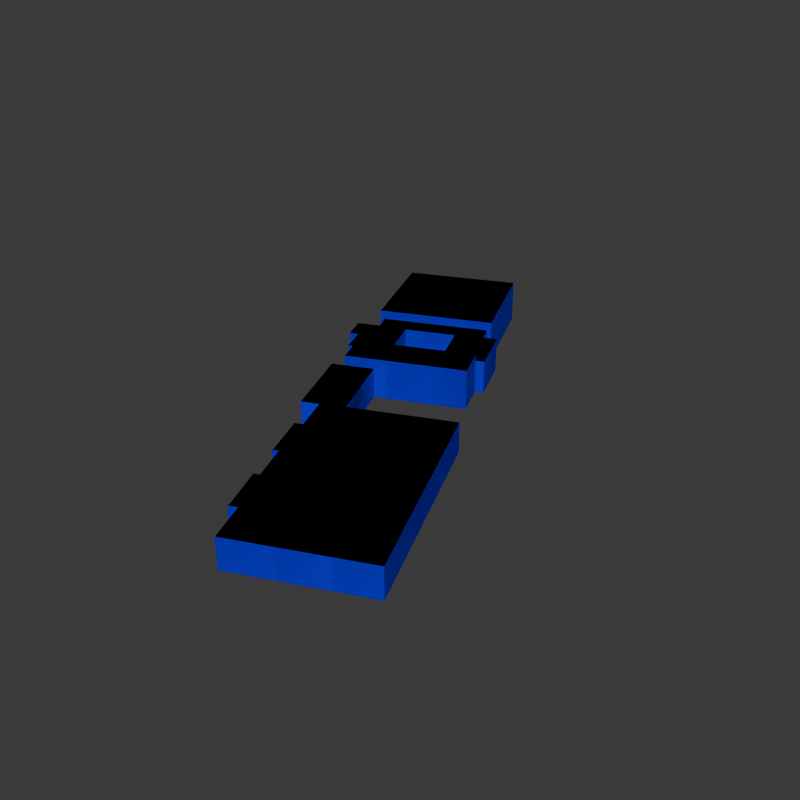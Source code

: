 # Source: minimal3d.blend  (saved by Blender 4.3.34; exported with 4.5.12 LTS)
import bpy
from mathutils import Matrix  # noqa: F401  (used for matrix-valued properties, if any)

bpy.ops.wm.read_factory_settings(use_empty=True)
scene = bpy.context.scene
scene.name = 'Scene'

# ---- materials (node trees are filled in below, after node groups)
mat_wall = bpy.data.materials.new('wall')
mat_wall.diffuse_color = (0.005251, 0.0, 1.0, 1.0)
mat_roof = bpy.data.materials.new('roof')
mat_roof.diffuse_color = (0.29, 0.25, 0.21, 1.0)
mat_wall_001 = bpy.data.materials.new('wall.001')
mat_wall_001.diffuse_color = (0.005251, 0.0, 1.0, 1.0)
mat_roof_001 = bpy.data.materials.new('roof.001')
mat_roof_001.diffuse_color = (0.29, 0.25, 0.21, 1.0)

# ---- material node trees

# ---- world
world_world = bpy.data.worlds.new('World'); scene.world = world_world
world_world.use_nodes = True; world_world.node_tree.nodes.clear()
_N = world_world.node_tree.nodes; _L = world_world.node_tree.links
n0 = _N.new('ShaderNodeOutputWorld'); n0.name = 'World Output'; n0.location = (300, 300)
n1 = _N.new('ShaderNodeBackground'); n1.name = 'Background'; n1.location = (10, 300)
n1.inputs[0].default_value = (0.05088, 0.05088, 0.05088, 1.0)
_L.new(n1.outputs[0], n0.inputs[0])
n0.is_active_output = True
world_world.color = (0.05088, 0.05088, 0.05088)
world_world.sun_shadow_jitter_overblur = 0.0

# ---- meshes
me_samvertex = bpy.data.meshes.new('SAMvertex')
me_samvertex.from_pydata([(-26.63, 163.8, 0.0), (-36.82, 187.8, 0.0), (-42.98, 185.1, 0.0), (-46.48, 193.4, 0.0), (-93.71, 172.8, 0.0), (-90.14, 164.9, 0.0), (-100.3, 160.4, 0.0), (-95.15, 148.7, 0.0), (-91.38, 150.4, 0.0), (-86.26, 137.9, 0.0), (-67.73, 145.9, 0.0), (-77.42, 169.1, 0.0), (-54.97, 178.9, 0.0), (-44.97, 155.8, 0.0), (-26.63, 163.8, 15.87), (-36.82, 187.8, 15.87), (-42.98, 185.1, 15.87), (-46.48, 193.4, 15.87), (-93.71, 172.8, 15.87), (-90.14, 164.9, 15.87), (-100.3, 160.4, 15.87), (-95.15, 148.7, 15.87), (-91.38, 150.4, 15.87), (-86.26, 137.9, 15.87), (-67.73, 145.9, 15.87), (-77.42, 169.1, 15.87), (-54.97, 178.9, 15.87), (-44.97, 155.8, 15.87), (-44.66, 194.1, 0.0), (-66.72, 244.9, 0.0), (-117.2, 222.9, 0.0), (-95.64, 172.1, 0.0), (-44.66, 194.1, 20.0), (-66.72, 244.9, 20.0), (-117.2, 222.9, 20.0), (-95.64, 172.1, 20.0), (-81.08, 120.9, 0.0), (-65.47, 84.68, 0.0), (-57.81, 87.98, 0.0), (-50.47, 70.78, 0.0), (-54.21, 69.05, 0.0), (-54.06, 68.63, 0.0), (-53.8, 68.76, 0.0), (-44.99, 48.38, 0.0), (-45.36, 48.15, 0.0), (-45.08, 47.69, 0.0), (-42.46, 48.94, 0.0), (-34.99, 31.46, 0.0), (-37.6, 30.33, 0.0), (-37.39, 29.9, 0.0), (-37.24, 29.98, 0.0), (-28.19, 9.473, 0.0), (-28.49, 9.317, 0.0), (-28.27, 8.95, 0.0), (-24.52, 10.66, 0.0), (-16.85, -7.258, 0.0), (39.25, 16.82, 0.0), (-2.196, 112.9, 0.0), (-47.4, 93.24, 0.0), (-62.75, 128.8, 0.0), (-81.08, 120.9, 14.06), (-65.47, 84.68, 14.06), (-57.81, 87.98, 14.06), (-50.47, 70.78, 14.06), (-54.21, 69.05, 14.06), (-54.06, 68.63, 14.06), (-53.8, 68.76, 14.06), (-44.99, 48.38, 14.06), (-45.36, 48.15, 14.06), (-45.08, 47.69, 14.06), (-42.46, 48.94, 14.06), (-34.99, 31.46, 14.06), (-37.6, 30.33, 14.06), (-37.39, 29.9, 14.06), (-37.24, 29.98, 14.06), (-28.19, 9.473, 14.06), (-28.49, 9.317, 14.06), (-28.27, 8.95, 14.06), (-24.52, 10.66, 14.06), (-16.85, -7.258, 14.06), (39.25, 16.82, 14.06), (-2.196, 112.9, 14.06), (-47.4, 93.24, 14.06), (-62.75, 128.8, 14.06), (-23.3, 145.9, 0.0), (-30.31, 162.1, 0.0), (-82.11, 139.6, 0.0), (-75.2, 123.4, 0.0), (-23.3, 145.9, 18.9), (-30.31, 162.1, 18.9), (-82.11, 139.6, 18.9), (-75.2, 123.4, 18.9), (-97.19, 161.8, 0.0), (-97.19, 161.8, 15.87), (-97.19, 153.4, 0.0), (-97.19, 153.4, 15.87), (-97.19, 231.6, 0.0), (-97.19, 231.6, 20.0), (-97.19, 175.8, 0.0), (-97.19, 175.8, 20.0), (-77.19, 180.0, 0.0), (-77.19, 180.0, 15.87), (-77.19, 141.9, 0.0), (-77.19, 141.9, 15.87), (-77.19, 168.6, 0.0), (-77.19, 168.6, 15.87), (-77.19, 169.2, 0.0), (-77.19, 169.2, 15.87), (-77.19, 180.1, 0.0), (-77.19, 180.1, 20.0), (-77.19, 240.4, 20.0), (-77.19, 122.6, 0.0), (-77.19, 122.6, 14.06), (-77.19, 111.9, 0.0), (-77.19, 111.9, 14.06), (-77.19, 141.8, 0.0), (-77.19, 141.8, 18.9), (-77.19, 128.1, 0.0), (-77.19, 128.1, 18.9), (-77.19, 240.4, 0.0), (-57.19, 188.7, 15.87), (-57.19, 178.0, 0.0), (-57.19, 188.7, 0.0), (-57.19, 223.0, 0.0), (-57.19, 223.0, 20.0), (-57.19, 86.52, 0.0), (-57.19, 86.52, 14.06), (-57.19, 115.9, 0.0), (-57.19, 115.9, 14.06), (-57.19, 131.2, 0.0), (-57.19, 131.2, 18.9), (-57.19, 150.5, 18.9), (-57.19, 188.7, 0.0), (-57.19, 178.0, 15.87), (-57.19, 188.7, 20.0), (-57.19, 150.5, 0.0), (-37.19, 159.2, 0.0), (-37.19, 159.2, 15.87), (-37.19, 187.7, 0.0), (-37.19, 187.7, 15.87), (-37.19, 36.6, 0.0), (-37.19, 36.6, 14.06), (-37.19, 30.51, 0.0), (-37.19, 30.51, 14.06), (-37.19, 29.86, 0.0), (-37.19, 29.86, 14.06), (-37.19, 97.69, 0.0), (-37.19, 97.69, 14.06), (-37.19, 139.9, 0.0), (-37.19, 159.2, 18.9), (-37.19, 139.9, 18.9), (-37.19, 159.2, 0.0), (-17.19, -6.474, 0.0), (-17.19, -6.474, 14.06), (-17.19, 106.4, 14.06), (-17.19, 106.4, 0.0), (2.812, 1.182, 0.0), (2.812, 1.182, 14.06), (2.812, 101.3, 0.0), (2.812, 101.3, 14.06), (22.81, 9.766, 0.0), (22.81, 54.93, 14.06), (22.81, 9.766, 14.06), (22.81, 54.93, 0.0), (-29.63, 12.74, 0.0), (29.75, 12.74, 0.0), (-29.63, 12.74, 14.06), (-17.19, 12.74, 14.06), (2.812, 12.74, 14.06), (29.75, 12.74, 14.06), (22.81, 12.74, 14.06), (-35.54, 32.74, 0.0), (32.38, 32.74, 14.06), (-35.54, 32.74, 14.06), (-17.19, 32.74, 14.06), (2.812, 32.74, 14.06), (32.38, 32.74, 0.0), (22.81, 32.74, 14.06), (-46.87, 52.74, 0.0), (-46.87, 52.74, 14.06), (-37.19, 52.74, 14.06), (-17.19, 52.74, 14.06), (2.812, 52.74, 14.06), (23.76, 52.74, 0.0), (22.81, 52.74, 14.06), (23.76, 52.74, 14.06), (-51.31, 72.74, 0.0), (-51.31, 72.74, 14.06), (-37.19, 72.74, 14.06), (-17.19, 72.74, 14.06), (15.13, 72.74, 0.0), (2.812, 72.74, 14.06), (15.13, 72.74, 14.06), (-68.95, 92.74, 0.0), (-68.95, 92.74, 14.06), (-57.19, 92.74, 14.06), (-37.19, 92.74, 14.06), (-17.19, 92.74, 14.06), (6.503, 92.74, 0.0), (2.812, 92.74, 14.06), (6.503, 92.74, 14.06), (-77.57, 112.7, 14.06), (-2.123, 112.7, 0.0), (-2.586, 112.7, 14.06), (-55.81, 112.7, 14.06), (-77.57, 112.7, 0.0), (-77.19, 112.7, 14.06), (-55.81, 112.7, 0.0), (-57.19, 112.7, 14.06), (-2.586, 112.7, 0.0), (-2.123, 112.7, 14.06), (-79.18, 132.7, 18.9), (-79.18, 132.7, 0.0), (-77.19, 132.7, 18.9), (-53.65, 132.7, 18.9), (-57.19, 132.7, 18.9), (-53.65, 132.7, 0.0), (-96.9, 152.7, 0.0), (-70.57, 152.7, 15.87), (-26.25, 152.7, 0.0), (-26.25, 152.7, 18.9), (-96.9, 152.7, 15.87), (-70.57, 152.7, 0.0), (-77.19, 152.7, 15.87), (-51.93, 152.7, 0.0), (-51.93, 152.7, 18.9), (-37.19, 152.7, 18.9), (-30.43, 172.7, 0.0), (-30.43, 172.7, 15.87), (-93.67, 172.7, 0.0), (-93.67, 172.7, 15.87), (-52.29, 172.7, 0.0), (-52.29, 172.7, 15.87), (-94.2, 172.7, 20.0), (-95.9, 172.7, 0.0), (-95.9, 172.7, 20.0), (-69.16, 172.7, 15.87), (-94.2, 172.7, 0.0), (-77.19, 172.7, 15.87), (-69.16, 172.7, 0.0), (-37.19, 172.7, 15.87), (-46.2, 192.7, 0.0), (-46.2, 192.7, 15.87), (-47.98, 192.7, 15.87), (-47.87, 192.7, 0.0), (-104.4, 192.7, 20.0), (-104.4, 192.7, 0.0), (-97.19, 192.7, 20.0), (-77.19, 192.7, 20.0), (-47.98, 192.7, 0.0), (-47.87, 192.7, 20.0), (-57.19, 192.7, 20.0), (-52.74, 212.7, 20.0), (-112.9, 212.7, 20.0), (-52.74, 212.7, 0.0), (-112.9, 212.7, 0.0), (-97.19, 212.7, 20.0), (-77.19, 212.7, 20.0), (-57.19, 212.7, 20.0), (-61.43, 232.7, 0.0), (-94.59, 232.7, 0.0), (-94.59, 232.7, 20.0), (-61.43, 232.7, 20.0), (-77.19, 232.7, 20.0), (-97.19, 161.8, 15.87), (-97.19, 161.8, 0.0), (-97.19, 153.4, 15.87), (-97.19, 231.6, 0.0), (-97.19, 175.8, 20.0), (-97.19, 153.4, 0.0), (-97.19, 175.8, 0.0), (-97.19, 192.7, 20.0), (-97.19, 212.7, 20.0), (-97.19, 231.6, 20.0), (-77.19, 141.9, 0.0), (-77.19, 240.4, 20.0), (-77.19, 122.6, 14.06), (-77.19, 128.1, 0.0), (-77.19, 180.0, 0.0), (-77.19, 141.9, 15.87), (-77.19, 168.6, 0.0), (-77.19, 169.2, 15.87), (-77.19, 180.1, 20.0), (-77.19, 122.6, 0.0), (-77.19, 111.9, 14.06), (-77.19, 141.8, 0.0), (-77.19, 128.1, 18.9), (-77.19, 240.4, 0.0), (-77.19, 180.0, 15.87), (-77.19, 180.1, 0.0), (-77.19, 141.8, 18.9), (-77.19, 111.9, 0.0), (-77.19, 112.7, 14.06), (-77.19, 132.7, 18.9), (-77.19, 168.6, 15.87), (-77.19, 152.7, 15.87), (-77.19, 169.2, 0.0), (-77.19, 172.7, 15.87), (-77.19, 192.7, 20.0), (-77.19, 212.7, 20.0), (-77.19, 232.7, 20.0), (-57.19, 178.0, 0.0), (-57.19, 223.0, 0.0), (-57.19, 86.52, 14.06), (-57.19, 115.9, 0.0), (-57.19, 131.2, 18.9), (-57.19, 188.7, 0.0), (-57.19, 178.0, 15.87), (-57.19, 188.7, 20.0), (-57.19, 150.5, 0.0), (-57.19, 86.52, 0.0), (-57.19, 92.74, 14.06), (-57.19, 115.9, 14.06), (-57.19, 112.7, 14.06), (-57.19, 131.2, 0.0), (-57.19, 132.7, 18.9), (-57.19, 150.5, 18.9), (-57.19, 188.7, 15.87), (-57.19, 188.7, 0.0), (-57.19, 192.7, 20.0), (-57.19, 223.0, 20.0), (-57.19, 212.7, 20.0), (-37.19, 159.2, 0.0), (-37.19, 187.7, 15.87), (-37.19, 30.51, 14.06), (-37.19, 139.9, 0.0), (-37.19, 159.2, 18.9), (-37.19, 159.2, 15.87), (-37.19, 187.7, 0.0), (-37.19, 36.6, 14.06), (-37.19, 30.51, 0.0), (-37.19, 29.86, 14.06), (-37.19, 97.69, 0.0), (-37.19, 139.9, 18.9), (-37.19, 159.2, 0.0), (-37.19, 97.69, 14.06), (-37.19, 29.86, 0.0), (-37.19, 36.6, 0.0), (-37.19, 52.74, 14.06), (-37.19, 72.74, 14.06), (-37.19, 92.74, 14.06), (-37.19, 152.7, 18.9), (-37.19, 172.7, 15.87), (-17.19, -6.474, 0.0), (-17.19, -6.474, 14.06), (-17.19, 106.4, 0.0), (-17.19, 12.74, 14.06), (-17.19, 32.74, 14.06), (-17.19, 52.74, 14.06), (-17.19, 72.74, 14.06), (-17.19, 92.74, 14.06), (-17.19, 106.4, 14.06), (2.812, 1.182, 14.06), (2.812, 101.3, 0.0), (2.812, 1.182, 0.0), (2.812, 12.74, 14.06), (2.812, 32.74, 14.06), (2.812, 52.74, 14.06), (2.812, 72.74, 14.06), (2.812, 101.3, 14.06), (2.812, 92.74, 14.06), (22.81, 9.766, 14.06), (22.81, 54.93, 0.0), (22.81, 9.766, 0.0), (22.81, 12.74, 14.06), (22.81, 32.74, 14.06), (22.81, 54.93, 14.06), (22.81, 52.74, 14.06), (29.75, 12.74, 0.0), (-29.63, 12.74, 0.0), (29.75, 12.74, 14.06), (-17.19, 12.74, 14.06), (2.812, 12.74, 14.06), (22.81, 12.74, 14.06), (-29.63, 12.74, 14.06), (-17.19, 12.74, 14.06), (2.812, 12.74, 14.06), (22.81, 12.74, 14.06), (-35.54, 32.74, 0.0), (32.38, 32.74, 14.06), (-17.19, 32.74, 14.06), (2.812, 32.74, 14.06), (32.38, 32.74, 0.0), (22.81, 32.74, 14.06), (-35.54, 32.74, 14.06), (-17.19, 32.74, 14.06), (2.812, 32.74, 14.06), (22.81, 32.74, 14.06), (-46.87, 52.74, 14.06), (22.81, 52.74, 14.06), (-46.87, 52.74, 0.0), (23.76, 52.74, 14.06), (-37.19, 52.74, 14.06), (-17.19, 52.74, 14.06), (2.812, 52.74, 14.06), (-37.19, 52.74, 14.06), (-17.19, 52.74, 14.06), (2.812, 52.74, 14.06), (23.76, 52.74, 0.0), (22.81, 52.74, 14.06), (-51.31, 72.74, 0.0), (15.13, 72.74, 14.06), (-37.19, 72.74, 14.06), (-17.19, 72.74, 14.06), (15.13, 72.74, 0.0), (2.812, 72.74, 14.06), (-51.31, 72.74, 14.06), (-37.19, 72.74, 14.06), (-17.19, 72.74, 14.06), (2.812, 72.74, 14.06), (-37.19, 92.74, 14.06), (-17.19, 92.74, 14.06), (2.812, 92.74, 14.06), (-68.95, 92.74, 0.0), (6.503, 92.74, 14.06), (-57.19, 92.74, 14.06), (-68.95, 92.74, 14.06), (-57.19, 92.74, 14.06), (-37.19, 92.74, 14.06), (-17.19, 92.74, 14.06), (6.503, 92.74, 0.0), (2.812, 92.74, 14.06), (-77.57, 112.7, 14.06), (-2.123, 112.7, 0.0), (-2.586, 112.7, 14.06), (-77.19, 112.7, 14.06), (-57.19, 112.7, 14.06), (-55.81, 112.7, 14.06), (-77.57, 112.7, 0.0), (-2.586, 112.7, 0.0), (-2.123, 112.7, 14.06), (-77.19, 112.7, 14.06), (-55.81, 112.7, 0.0), (-57.19, 112.7, 14.06), (-79.18, 132.7, 18.9), (-53.65, 132.7, 0.0), (-79.18, 132.7, 0.0), (-77.19, 132.7, 18.9), (-53.65, 132.7, 18.9), (-57.19, 132.7, 18.9), (-77.19, 132.7, 18.9), (-57.19, 132.7, 18.9), (-26.25, 152.7, 0.0), (-77.19, 152.7, 15.87), (-51.93, 152.7, 18.9), (-96.9, 152.7, 0.0), (-70.57, 152.7, 15.87), (-26.25, 152.7, 18.9), (-51.93, 152.7, 0.0), (-37.19, 152.7, 18.9), (-96.9, 152.7, 15.87), (-70.57, 152.7, 0.0), (-77.19, 152.7, 15.87), (-37.19, 152.7, 18.9), (-30.43, 172.7, 0.0), (-93.67, 172.7, 15.87), (-52.29, 172.7, 15.87), (-94.2, 172.7, 0.0), (-77.19, 172.7, 15.87), (-69.16, 172.7, 0.0), (-30.43, 172.7, 15.87), (-93.67, 172.7, 0.0), (-52.29, 172.7, 0.0), (-94.2, 172.7, 20.0), (-95.9, 172.7, 0.0), (-69.16, 172.7, 15.87), (-37.19, 172.7, 15.87), (-95.9, 172.7, 20.0), (-77.19, 172.7, 15.87), (-37.19, 172.7, 15.87), (-46.2, 192.7, 0.0), (-47.98, 192.7, 15.87), (-47.87, 192.7, 0.0), (-46.2, 192.7, 15.87), (-104.4, 192.7, 0.0), (-97.19, 192.7, 20.0), (-77.19, 192.7, 20.0), (-47.98, 192.7, 0.0), (-47.87, 192.7, 20.0), (-57.19, 192.7, 20.0), (-104.4, 192.7, 20.0), (-97.19, 192.7, 20.0), (-77.19, 192.7, 20.0), (-57.19, 192.7, 20.0), (-112.9, 212.7, 20.0), (-52.74, 212.7, 20.0), (-112.9, 212.7, 0.0), (-97.19, 212.7, 20.0), (-77.19, 212.7, 20.0), (-57.19, 212.7, 20.0), (-97.19, 212.7, 20.0), (-77.19, 212.7, 20.0), (-52.74, 212.7, 0.0), (-57.19, 212.7, 20.0), (-61.43, 232.7, 0.0), (-94.59, 232.7, 20.0), (-94.59, 232.7, 0.0), (-61.43, 232.7, 20.0), (-77.19, 232.7, 20.0), (-77.19, 232.7, 20.0)], [], [(322, 0, 14, 327), (454, 1, 15, 460), (138, 2, 16, 139), (470, 3, 17, 473), (100, 4, 18, 101), (229, 5, 19, 230), (92, 6, 20, 93), (217, 7, 21, 221), (7, 8, 22, 21), (8, 9, 23, 22), (274, 10, 24, 279), (104, 11, 25, 105), (301, 12, 26, 307), (231, 13, 27, 232), (95, 93, 20), (472, 28, 32, 478), (494, 29, 33, 497), (96, 30, 34, 97), (234, 31, 35, 235), (487, 97, 34, 484), (111, 36, 60, 112), (193, 37, 61, 194), (37, 38, 62, 61), (186, 39, 63, 187), (39, 40, 64, 63), (40, 41, 65, 64), (41, 42, 66, 65), (178, 43, 67, 179), (43, 44, 68, 67), (44, 45, 69, 68), (45, 46, 70, 69), (171, 47, 71, 173), (142, 48, 72, 143), (48, 49, 73, 72), (49, 50, 74, 73), (164, 51, 75, 166), (51, 52, 76, 75), (52, 53, 77, 76), (53, 54, 78, 77), (343, 55, 79, 344), (368, 56, 80, 370), (423, 57, 81, 430), (146, 58, 82, 147), (127, 59, 83, 128), (364, 361, 169), (325, 84, 88, 333), (442, 85, 89, 447), (115, 86, 90, 116), (277, 87, 91, 286), (437, 116, 90, 434), (246, 98, 99, 245), (233, 235, 35), (267, 96, 97, 273), (6, 94, 95, 20), (295, 279, 24, 218), (265, 92, 93, 264), (212, 117, 118, 211), (440, 290, 116, 437), (285, 115, 116, 290), (205, 113, 114, 201), (201, 114, 206), (283, 111, 112, 276), (287, 119, 110, 275), (298, 248, 109, 282), (457, 108, 109, 463), (11, 106, 107, 25), (280, 104, 105, 294), (9, 102, 103, 23), (297, 238, 107, 281), (223, 221, 21, 22, 23, 103), (278, 100, 101, 288), (309, 135, 131, 316), (315, 215, 130, 305), (87, 129, 130, 91), (304, 127, 128, 312), (194, 61, 62, 126, 195), (38, 125, 126, 62), (319, 251, 134, 308), (302, 123, 124, 320), (289, 122, 134, 282), (459, 121, 133, 465), (471, 473, 17), (306, 132, 120, 317), (334, 151, 149, 326), (453, 326, 149, 449), (435, 148, 150, 438), (332, 146, 147, 335), (50, 144, 145, 74), (330, 142, 143, 324), (145, 143, 72, 73, 74), (180, 179, 67, 68, 69, 70, 141), (46, 140, 141, 70), (328, 138, 139, 323), (469, 323, 139, 466), (13, 136, 137, 27), (345, 155, 154, 351), (167, 166, 75, 76, 77, 78, 153), (54, 152, 153, 78), (353, 158, 159, 359), (346, 344, 79, 157, 168), (55, 156, 157, 79), (355, 352, 162, 170), (362, 163, 161, 366), (354, 160, 162, 352), (377, 364, 169, 370), (376, 355, 170, 373), (375, 346, 168, 372), (331, 324, 143, 145), (363, 165, 169, 361), (369, 164, 166, 374), (386, 356, 177, 383), (385, 347, 175, 381), (380, 384, 173, 174), (56, 176, 172, 80), (387, 365, 172, 379), (378, 171, 173, 384), (399, 367, 185, 391), (382, 183, 185, 379), (397, 357, 184, 389), (396, 348, 182, 394), (395, 338, 181, 393), (392, 388, 179, 180), (390, 178, 179, 388), (409, 358, 192, 401), (163, 190, 192, 161), (408, 349, 191, 405), (407, 339, 189, 403), (402, 406, 187, 188), (400, 186, 187, 406), (421, 360, 200, 414), (404, 198, 200, 401), (424, 430, 81), (418, 340, 197, 411), (417, 311, 196, 410), (431, 426, 128, 83, 276), (413, 193, 194, 416), (416, 194, 195, 415), (433, 313, 204, 427), (58, 207, 204, 82), (429, 209, 203, 424), (419, 350, 199, 412), (158, 202, 210, 159), (422, 201, 206, 425), (428, 205, 201, 422), (314, 216, 214, 305), (449, 149, 444), (286, 293, 213, 118), (118, 213, 211), (436, 212, 211, 434), (441, 316, 131, 439), (448, 224, 225, 444), (458, 101, 18, 455), (333, 341, 226, 150), (84, 219, 220, 88), (452, 295, 218, 446), (10, 222, 218, 24), (445, 217, 221, 450), (296, 239, 236, 281), (468, 288, 101, 458), (464, 234, 235, 467), (498, 110, 495), (31, 237, 233, 35), (137, 240, 232, 27), (462, 231, 232, 456), (266, 264, 93, 95), (461, 229, 230, 455), (327, 342, 240, 137), (0, 227, 228, 14), (493, 489, 258, 321), (482, 476, 248, 298), (268, 271, 247, 99), (99, 247, 245), (474, 246, 245, 480), (318, 244, 250, 308), (477, 249, 243, 471), (307, 317, 120, 133), (2, 241, 242, 16), (499, 275, 110, 498), (481, 272, 256, 475), (486, 255, 253, 484), (475, 256, 253, 480), (483, 321, 258, 479), (28, 254, 252, 32), (491, 300, 263, 488), (490, 273, 97, 487), (496, 260, 261, 495), (123, 259, 262, 124), (488, 263, 261, 273, 490), (476, 257, 272, 481), (98, 270, 268, 99), (463, 467, 235, 233), (260, 267, 273, 261), (94, 269, 266, 95), (5, 265, 264, 19), (443, 450, 221, 223), (489, 491, 299, 258), (479, 482, 298, 251), (443, 223, 295, 452), (439, 131, 290, 440), (465, 468, 297, 236), (130, 215, 293, 286, 91), (135, 285, 290, 131), (113, 291, 284, 114), (114, 284, 292, 206), (251, 298, 282, 134), (108, 289, 282, 109), (236, 297, 281), (106, 296, 281, 107), (451, 280, 294, 446), (223, 103, 279, 295), (132, 278, 288, 120), (117, 277, 286, 118), (59, 283, 276, 83), (425, 431, 276, 112), (29, 287, 275, 33), (497, 33, 275, 499), (102, 274, 279, 103), (485, 320, 493), (478, 483, 319, 250), (438, 441, 315, 214), (426, 208, 313, 433), (415, 195, 311, 417), (224, 309, 316, 225), (250, 319, 308), (122, 318, 308, 134), (466, 139, 16, 242, 243, 317, 307, 26, 456), (249, 306, 317, 243), (214, 315, 305), (129, 314, 305, 130), (432, 304, 312, 427), (195, 126, 303, 311), (125, 310, 303, 126), (492, 302, 320, 485), (121, 301, 307, 133), (402, 188, 339, 407), (392, 180, 338, 395), (410, 196, 340, 418), (88, 220, 341, 333), (155, 332, 335, 154), (144, 336, 331, 145), (180, 141, 329, 338), (140, 337, 329, 141), (14, 228, 342, 327), (85, 334, 326, 89), (447, 89, 326, 453), (148, 325, 333, 150), (47, 330, 324, 71), (371, 374, 166, 167), (1, 328, 323, 15), (460, 15, 323, 469), (136, 322, 327, 137), (411, 197, 350, 419), (403, 189, 349, 408), (393, 181, 348, 396), (380, 174, 347, 385), (371, 167, 346, 375), (209, 345, 351, 203), (167, 153, 344, 346), (152, 343, 344, 153), (412, 199, 360, 421), (405, 191, 358, 409), (394, 182, 357, 397), (381, 175, 356, 386), (372, 168, 355, 376), (420, 353, 359, 414), (168, 157, 352, 355), (156, 354, 352, 157), (389, 184, 367, 399), (383, 177, 365, 387), (373, 170, 364, 377), (398, 362, 366, 391), (170, 162, 361, 364), (160, 363, 361, 162), (177, 373, 377, 365), (356, 376, 373, 177), (175, 372, 376, 356), (347, 375, 372, 175), (174, 371, 375, 347), (174, 173, 71, 324, 331, 374, 371), (365, 377, 370, 80, 172), (336, 369, 374, 331), (165, 368, 370, 169), (357, 386, 383, 184), (184, 383, 387, 367), (182, 381, 386, 357), (348, 385, 381, 182), (181, 380, 385, 348), (338, 329, 384, 380, 181), (367, 387, 379, 185), (176, 382, 379, 172), (337, 378, 384, 329), (191, 394, 397, 358), (349, 396, 394, 191), (189, 393, 396, 349), (339, 395, 393, 189), (188, 392, 395, 339), (366, 399, 391), (183, 398, 391, 185), (161, 389, 399, 366), (358, 397, 389, 161, 192), (188, 187, 63, 64, 65, 66, 388, 392), (42, 390, 388, 66), (199, 405, 409, 360), (350, 408, 405, 199), (197, 403, 408, 350), (340, 407, 403, 197), (196, 402, 407, 340), (311, 303, 406, 402, 196), (360, 409, 401, 200), (190, 404, 401, 192), (310, 400, 406, 303), (208, 415, 417, 313), (284, 416, 415, 208, 292), (359, 421, 414), (198, 420, 414, 200), (291, 413, 416, 284), (159, 412, 421, 359), (351, 419, 412, 159, 210, 203), (335, 418, 411, 154), (154, 411, 419, 351), (147, 410, 418, 335), (313, 417, 410, 147, 82, 204), (312, 433, 427), (207, 432, 427, 204), (292, 208, 426, 431), (128, 426, 433, 312), (206, 292, 431, 425), (203, 210, 430, 424), (57, 429, 424, 81), (202, 423, 430, 210), (60, 422, 425, 112), (36, 428, 422, 60), (215, 439, 440, 293), (315, 441, 439, 215), (150, 226, 225, 316, 441, 438), (293, 440, 437, 213), (216, 435, 438, 214), (213, 437, 434, 211), (86, 436, 434, 90), (341, 453, 449, 226), (220, 447, 453, 341), (294, 452, 446), (222, 451, 446, 218), (269, 445, 450, 266), (226, 449, 444, 225), (151, 448, 444, 149), (105, 443, 452, 294), (107, 238, 230, 19, 264, 266, 450, 443, 105, 25), (219, 442, 447, 220), (342, 469, 466, 240), (133, 120, 288, 468, 465), (270, 464, 467, 268), (109, 248, 271, 268, 467, 463), (228, 460, 469, 342), (239, 459, 465, 236), (297, 468, 458, 238), (237, 457, 463, 233), (12, 462, 456, 26), (240, 466, 456, 232), (238, 458, 455, 230), (4, 461, 455, 18), (227, 454, 460, 228), (258, 299, 482, 479), (319, 483, 479, 251), (32, 252, 321, 483, 478), (299, 257, 476, 482), (248, 476, 481, 271), (271, 481, 475, 247), (247, 475, 480, 245), (255, 474, 480, 253), (244, 472, 478, 250), (243, 242, 473, 471), (3, 477, 471, 17), (241, 470, 473, 242), (320, 124, 489, 493), (124, 262, 300, 491, 489), (299, 491, 488, 257), (257, 488, 490, 272), (272, 490, 487, 256), (252, 485, 493, 321), (254, 492, 485, 252), (256, 487, 484, 253), (30, 486, 484, 34), (300, 499, 498, 263), (262, 497, 499, 300), (263, 498, 495, 261), (119, 496, 495, 110), (259, 494, 497, 262)])
me_samvertex.polygons.foreach_set('material_index', [0, 0, 0, 0, 0, 0, 0, 0, 0, 0, 0, 0, 0, 0, 1, 0, 0, 0, 0, 1, 0, 0, 0, 0, 0, 0, 0, 0, 0, 0, 0, 0, 0, 0, 0, 0, 0, 0, 0, 0, 0, 0, 0, 0, 1, 0, 0, 0, 0, 1, 0, 1, 0, 0, 1, 0, 0, 1, 0, 0, 1, 0, 0, 1, 0, 0, 0, 0, 1, 1, 0, 0, 1, 0, 0, 1, 0, 1, 0, 0, 0, 1, 0, 0, 1, 0, 0, 0, 0, 1, 1, 0, 0, 1, 0, 0, 1, 0, 0, 1, 0, 1, 0, 0, 1, 1, 1, 1, 0, 0, 1, 1, 1, 0, 1, 0, 1, 0, 1, 1, 1, 1, 0, 1, 0, 1, 1, 1, 0, 1, 0, 1, 1, 1, 1, 0, 1, 1, 0, 0, 1, 0, 1, 0, 0, 1, 1, 1, 0, 1, 0, 1, 1, 0, 1, 0, 0, 0, 1, 0, 1, 0, 1, 0, 1, 0, 1, 0, 1, 1, 1, 1, 0, 0, 0, 1, 0, 1, 1, 0, 1, 1, 0, 1, 1, 0, 0, 1, 1, 0, 1, 0, 0, 0, 1, 1, 1, 1, 1, 1, 1, 0, 0, 1, 1, 0, 1, 0, 0, 1, 0, 0, 0, 1, 0, 1, 0, 1, 1, 1, 1, 1, 0, 1, 0, 1, 0, 1, 0, 0, 1, 0, 0, 0, 1, 1, 1, 1, 0, 0, 1, 0, 1, 0, 1, 0, 0, 1, 0, 1, 0, 1, 1, 1, 1, 1, 0, 1, 0, 1, 1, 1, 1, 1, 0, 1, 0, 1, 1, 1, 0, 1, 0, 1, 1, 1, 1, 1, 1, 1, 0, 0, 1, 1, 1, 1, 1, 1, 1, 0, 0, 1, 1, 1, 1, 1, 1, 0, 1, 1, 1, 0, 1, 1, 1, 1, 1, 1, 1, 0, 0, 1, 1, 1, 0, 0, 1, 1, 1, 1, 1, 1, 1, 0, 1, 1, 1, 1, 0, 0, 1, 0, 1, 1, 1, 1, 0, 1, 0, 1, 1, 1, 0, 0, 1, 0, 1, 1, 0, 1, 1, 0, 1, 1, 0, 1, 0, 0, 1, 1, 0, 0, 1, 1, 1, 1, 1, 1, 1, 0, 0, 1, 0, 0, 1, 1, 1, 1, 1, 1, 0, 1, 0, 1, 1, 1, 0, 0])
me_samvertex.materials.append(mat_wall)
me_samvertex.materials.append(mat_roof)
me_samvertex.update()
me_samvertex_001 = bpy.data.meshes.new('SAMvertex.001')
me_samvertex_001.from_pydata([(-26.63, 163.8, 0.0), (-36.82, 187.8, 0.0), (-42.98, 185.1, 0.0), (-46.48, 193.4, 0.0), (-93.71, 172.8, 0.0), (-90.14, 164.9, 0.0), (-100.3, 160.4, 0.0), (-95.15, 148.7, 0.0), (-91.38, 150.4, 0.0), (-86.26, 137.9, 0.0), (-67.73, 145.9, 0.0), (-77.42, 169.1, 0.0), (-54.97, 178.9, 0.0), (-44.97, 155.8, 0.0), (-26.63, 163.8, 15.87), (-36.82, 187.8, 15.87), (-42.98, 185.1, 15.87), (-46.48, 193.4, 15.87), (-93.71, 172.8, 15.87), (-90.14, 164.9, 15.87), (-100.3, 160.4, 15.87), (-95.15, 148.7, 15.87), (-91.38, 150.4, 15.87), (-86.26, 137.9, 15.87), (-67.73, 145.9, 15.87), (-77.42, 169.1, 15.87), (-54.97, 178.9, 15.87), (-44.97, 155.8, 15.87), (-44.66, 194.1, 0.0), (-66.72, 244.9, 0.0), (-117.2, 222.9, 0.0), (-95.64, 172.1, 0.0), (-44.66, 194.1, 20.0), (-66.72, 244.9, 20.0), (-117.2, 222.9, 20.0), (-95.64, 172.1, 20.0), (-81.08, 120.9, 0.0), (-65.47, 84.68, 0.0), (-57.81, 87.98, 0.0), (-50.47, 70.78, 0.0), (-54.21, 69.05, 0.0), (-54.06, 68.63, 0.0), (-53.8, 68.76, 0.0), (-44.99, 48.38, 0.0), (-45.36, 48.15, 0.0), (-45.08, 47.69, 0.0), (-42.46, 48.94, 0.0), (-34.99, 31.46, 0.0), (-37.6, 30.33, 0.0), (-37.39, 29.9, 0.0), (-37.24, 29.98, 0.0), (-28.19, 9.473, 0.0), (-28.49, 9.317, 0.0), (-28.27, 8.95, 0.0), (-24.52, 10.66, 0.0), (-16.85, -7.258, 0.0), (39.25, 16.82, 0.0), (-2.196, 112.9, 0.0), (-47.4, 93.24, 0.0), (-62.75, 128.8, 0.0), (-81.08, 120.9, 14.06), (-65.47, 84.68, 14.06), (-57.81, 87.98, 14.06), (-50.47, 70.78, 14.06), (-54.21, 69.05, 14.06), (-54.06, 68.63, 14.06), (-53.8, 68.76, 14.06), (-44.99, 48.38, 14.06), (-45.36, 48.15, 14.06), (-45.08, 47.69, 14.06), (-42.46, 48.94, 14.06), (-34.99, 31.46, 14.06), (-37.6, 30.33, 14.06), (-37.39, 29.9, 14.06), (-37.24, 29.98, 14.06), (-28.19, 9.473, 14.06), (-28.49, 9.317, 14.06), (-28.27, 8.95, 14.06), (-24.52, 10.66, 14.06), (-16.85, -7.258, 14.06), (39.25, 16.82, 14.06), (-2.196, 112.9, 14.06), (-47.4, 93.24, 14.06), (-62.75, 128.8, 14.06), (-23.3, 145.9, 0.0), (-30.31, 162.1, 0.0), (-82.11, 139.6, 0.0), (-75.2, 123.4, 0.0), (-23.3, 145.9, 18.9), (-30.31, 162.1, 18.9), (-82.11, 139.6, 18.9), (-75.2, 123.4, 18.9), (-97.19, 161.8, 0.0), (-97.19, 161.8, 15.87), (-97.19, 153.4, 0.0), (-97.19, 153.4, 15.87), (-97.19, 231.6, 0.0), (-97.19, 231.6, 20.0), (-97.19, 175.8, 0.0), (-97.19, 175.8, 20.0), (-77.19, 180.0, 0.0), (-77.19, 180.0, 15.87), (-77.19, 141.9, 0.0), (-77.19, 141.9, 15.87), (-77.19, 168.6, 0.0), (-77.19, 168.6, 15.87), (-77.19, 169.2, 0.0), (-77.19, 169.2, 15.87), (-77.19, 180.1, 0.0), (-77.19, 180.1, 20.0), (-77.19, 240.4, 20.0), (-77.19, 122.6, 0.0), (-77.19, 122.6, 14.06), (-77.19, 111.9, 0.0), (-77.19, 111.9, 14.06), (-77.19, 141.8, 0.0), (-77.19, 141.8, 18.9), (-77.19, 128.1, 0.0), (-77.19, 128.1, 18.9), (-77.19, 240.4, 0.0), (-57.19, 188.7, 15.87), (-57.19, 178.0, 0.0), (-57.19, 188.7, 0.0), (-57.19, 223.0, 0.0), (-57.19, 223.0, 20.0), (-57.19, 86.52, 0.0), (-57.19, 86.52, 14.06), (-57.19, 115.9, 0.0), (-57.19, 115.9, 14.06), (-57.19, 131.2, 0.0), (-57.19, 131.2, 18.9), (-57.19, 150.5, 18.9), (-57.19, 188.7, 0.0), (-57.19, 178.0, 15.87), (-57.19, 188.7, 20.0), (-57.19, 150.5, 0.0), (-37.19, 159.2, 0.0), (-37.19, 159.2, 15.87), (-37.19, 187.7, 0.0), (-37.19, 187.7, 15.87), (-37.19, 36.6, 0.0), (-37.19, 36.6, 14.06), (-37.19, 30.51, 0.0), (-37.19, 30.51, 14.06), (-37.19, 29.86, 0.0), (-37.19, 29.86, 14.06), (-37.19, 97.69, 0.0), (-37.19, 97.69, 14.06), (-37.19, 139.9, 0.0), (-37.19, 159.2, 18.9), (-37.19, 139.9, 18.9), (-37.19, 159.2, 0.0), (-17.19, -6.474, 0.0), (-17.19, -6.474, 14.06), (-17.19, 106.4, 14.06), (-17.19, 106.4, 0.0), (2.812, 1.182, 0.0), (2.812, 1.182, 14.06), (2.812, 101.3, 0.0), (2.812, 101.3, 14.06), (22.81, 9.766, 0.0), (22.81, 54.93, 14.06), (22.81, 9.766, 14.06), (22.81, 54.93, 0.0), (-29.63, 12.74, 0.0), (29.75, 12.74, 0.0), (-29.63, 12.74, 14.06), (-17.19, 12.74, 14.06), (2.812, 12.74, 14.06), (29.75, 12.74, 14.06), (22.81, 12.74, 14.06), (-35.54, 32.74, 0.0), (32.38, 32.74, 14.06), (-35.54, 32.74, 14.06), (-17.19, 32.74, 14.06), (2.812, 32.74, 14.06), (32.38, 32.74, 0.0), (22.81, 32.74, 14.06), (-46.87, 52.74, 0.0), (-46.87, 52.74, 14.06), (-37.19, 52.74, 14.06), (-17.19, 52.74, 14.06), (2.812, 52.74, 14.06), (23.76, 52.74, 0.0), (22.81, 52.74, 14.06), (23.76, 52.74, 14.06), (-51.31, 72.74, 0.0), (-51.31, 72.74, 14.06), (-37.19, 72.74, 14.06), (-17.19, 72.74, 14.06), (15.13, 72.74, 0.0), (2.812, 72.74, 14.06), (15.13, 72.74, 14.06), (-68.95, 92.74, 0.0), (-68.95, 92.74, 14.06), (-57.19, 92.74, 14.06), (-37.19, 92.74, 14.06), (-17.19, 92.74, 14.06), (6.503, 92.74, 0.0), (2.812, 92.74, 14.06), (6.503, 92.74, 14.06), (-77.57, 112.7, 14.06), (-2.123, 112.7, 0.0), (-2.586, 112.7, 14.06), (-55.81, 112.7, 14.06), (-77.57, 112.7, 0.0), (-77.19, 112.7, 14.06), (-55.81, 112.7, 0.0), (-57.19, 112.7, 14.06), (-2.586, 112.7, 0.0), (-2.123, 112.7, 14.06), (-79.18, 132.7, 18.9), (-79.18, 132.7, 0.0), (-77.19, 132.7, 18.9), (-53.65, 132.7, 18.9), (-57.19, 132.7, 18.9), (-53.65, 132.7, 0.0), (-96.9, 152.7, 0.0), (-70.57, 152.7, 15.87), (-26.25, 152.7, 0.0), (-26.25, 152.7, 18.9), (-96.9, 152.7, 15.87), (-70.57, 152.7, 0.0), (-77.19, 152.7, 15.87), (-51.93, 152.7, 0.0), (-51.93, 152.7, 18.9), (-37.19, 152.7, 18.9), (-30.43, 172.7, 0.0), (-30.43, 172.7, 15.87), (-93.67, 172.7, 0.0), (-93.67, 172.7, 15.87), (-52.29, 172.7, 0.0), (-52.29, 172.7, 15.87), (-94.2, 172.7, 20.0), (-95.9, 172.7, 0.0), (-95.9, 172.7, 20.0), (-69.16, 172.7, 15.87), (-94.2, 172.7, 0.0), (-77.19, 172.7, 15.87), (-69.16, 172.7, 0.0), (-37.19, 172.7, 15.87), (-46.2, 192.7, 0.0), (-46.2, 192.7, 15.87), (-47.98, 192.7, 15.87), (-47.87, 192.7, 0.0), (-104.4, 192.7, 20.0), (-104.4, 192.7, 0.0), (-97.19, 192.7, 20.0), (-77.19, 192.7, 20.0), (-47.98, 192.7, 0.0), (-47.87, 192.7, 20.0), (-57.19, 192.7, 20.0), (-52.74, 212.7, 20.0), (-112.9, 212.7, 20.0), (-52.74, 212.7, 0.0), (-112.9, 212.7, 0.0), (-97.19, 212.7, 20.0), (-77.19, 212.7, 20.0), (-57.19, 212.7, 20.0), (-61.43, 232.7, 0.0), (-94.59, 232.7, 0.0), (-94.59, 232.7, 20.0), (-61.43, 232.7, 20.0), (-77.19, 232.7, 20.0), (-97.19, 161.8, 15.87), (-97.19, 161.8, 0.0), (-97.19, 153.4, 15.87), (-97.19, 231.6, 0.0), (-97.19, 175.8, 20.0), (-97.19, 153.4, 0.0), (-97.19, 175.8, 0.0), (-97.19, 192.7, 20.0), (-97.19, 212.7, 20.0), (-97.19, 231.6, 20.0), (-77.19, 141.9, 0.0), (-77.19, 240.4, 20.0), (-77.19, 122.6, 14.06), (-77.19, 128.1, 0.0), (-77.19, 180.0, 0.0), (-77.19, 141.9, 15.87), (-77.19, 168.6, 0.0), (-77.19, 169.2, 15.87), (-77.19, 180.1, 20.0), (-77.19, 122.6, 0.0), (-77.19, 111.9, 14.06), (-77.19, 141.8, 0.0), (-77.19, 128.1, 18.9), (-77.19, 240.4, 0.0), (-77.19, 180.0, 15.87), (-77.19, 180.1, 0.0), (-77.19, 141.8, 18.9), (-77.19, 111.9, 0.0), (-77.19, 112.7, 14.06), (-77.19, 132.7, 18.9), (-77.19, 168.6, 15.87), (-77.19, 152.7, 15.87), (-77.19, 169.2, 0.0), (-77.19, 172.7, 15.87), (-77.19, 192.7, 20.0), (-77.19, 212.7, 20.0), (-77.19, 232.7, 20.0), (-57.19, 178.0, 0.0), (-57.19, 223.0, 0.0), (-57.19, 86.52, 14.06), (-57.19, 115.9, 0.0), (-57.19, 131.2, 18.9), (-57.19, 188.7, 0.0), (-57.19, 178.0, 15.87), (-57.19, 188.7, 20.0), (-57.19, 150.5, 0.0), (-57.19, 86.52, 0.0), (-57.19, 92.74, 14.06), (-57.19, 115.9, 14.06), (-57.19, 112.7, 14.06), (-57.19, 131.2, 0.0), (-57.19, 132.7, 18.9), (-57.19, 150.5, 18.9), (-57.19, 188.7, 15.87), (-57.19, 188.7, 0.0), (-57.19, 192.7, 20.0), (-57.19, 223.0, 20.0), (-57.19, 212.7, 20.0), (-37.19, 159.2, 0.0), (-37.19, 187.7, 15.87), (-37.19, 30.51, 14.06), (-37.19, 139.9, 0.0), (-37.19, 159.2, 18.9), (-37.19, 159.2, 15.87), (-37.19, 187.7, 0.0), (-37.19, 36.6, 14.06), (-37.19, 30.51, 0.0), (-37.19, 29.86, 14.06), (-37.19, 97.69, 0.0), (-37.19, 139.9, 18.9), (-37.19, 159.2, 0.0), (-37.19, 97.69, 14.06), (-37.19, 29.86, 0.0), (-37.19, 36.6, 0.0), (-37.19, 52.74, 14.06), (-37.19, 72.74, 14.06), (-37.19, 92.74, 14.06), (-37.19, 152.7, 18.9), (-37.19, 172.7, 15.87), (-17.19, -6.474, 0.0), (-17.19, -6.474, 14.06), (-17.19, 106.4, 0.0), (-17.19, 12.74, 14.06), (-17.19, 32.74, 14.06), (-17.19, 52.74, 14.06), (-17.19, 72.74, 14.06), (-17.19, 92.74, 14.06), (-17.19, 106.4, 14.06), (2.812, 1.182, 14.06), (2.812, 101.3, 0.0), (2.812, 1.182, 0.0), (2.812, 12.74, 14.06), (2.812, 32.74, 14.06), (2.812, 52.74, 14.06), (2.812, 72.74, 14.06), (2.812, 101.3, 14.06), (2.812, 92.74, 14.06), (22.81, 9.766, 14.06), (22.81, 54.93, 0.0), (22.81, 9.766, 0.0), (22.81, 12.74, 14.06), (22.81, 32.74, 14.06), (22.81, 54.93, 14.06), (22.81, 52.74, 14.06), (29.75, 12.74, 0.0), (-29.63, 12.74, 0.0), (29.75, 12.74, 14.06), (-17.19, 12.74, 14.06), (2.812, 12.74, 14.06), (22.81, 12.74, 14.06), (-29.63, 12.74, 14.06), (-17.19, 12.74, 14.06), (2.812, 12.74, 14.06), (22.81, 12.74, 14.06), (-35.54, 32.74, 0.0), (32.38, 32.74, 14.06), (-17.19, 32.74, 14.06), (2.812, 32.74, 14.06), (32.38, 32.74, 0.0), (22.81, 32.74, 14.06), (-35.54, 32.74, 14.06), (-17.19, 32.74, 14.06), (2.812, 32.74, 14.06), (22.81, 32.74, 14.06), (-46.87, 52.74, 14.06), (22.81, 52.74, 14.06), (-46.87, 52.74, 0.0), (23.76, 52.74, 14.06), (-37.19, 52.74, 14.06), (-17.19, 52.74, 14.06), (2.812, 52.74, 14.06), (-37.19, 52.74, 14.06), (-17.19, 52.74, 14.06), (2.812, 52.74, 14.06), (23.76, 52.74, 0.0), (22.81, 52.74, 14.06), (-51.31, 72.74, 0.0), (15.13, 72.74, 14.06), (-37.19, 72.74, 14.06), (-17.19, 72.74, 14.06), (15.13, 72.74, 0.0), (2.812, 72.74, 14.06), (-51.31, 72.74, 14.06), (-37.19, 72.74, 14.06), (-17.19, 72.74, 14.06), (2.812, 72.74, 14.06), (-37.19, 92.74, 14.06), (-17.19, 92.74, 14.06), (2.812, 92.74, 14.06), (-68.95, 92.74, 0.0), (6.503, 92.74, 14.06), (-57.19, 92.74, 14.06), (-68.95, 92.74, 14.06), (-57.19, 92.74, 14.06), (-37.19, 92.74, 14.06), (-17.19, 92.74, 14.06), (6.503, 92.74, 0.0), (2.812, 92.74, 14.06), (-77.57, 112.7, 14.06), (-2.123, 112.7, 0.0), (-2.586, 112.7, 14.06), (-77.19, 112.7, 14.06), (-57.19, 112.7, 14.06), (-55.81, 112.7, 14.06), (-77.57, 112.7, 0.0), (-2.586, 112.7, 0.0), (-2.123, 112.7, 14.06), (-77.19, 112.7, 14.06), (-55.81, 112.7, 0.0), (-57.19, 112.7, 14.06), (-79.18, 132.7, 18.9), (-53.65, 132.7, 0.0), (-79.18, 132.7, 0.0), (-77.19, 132.7, 18.9), (-53.65, 132.7, 18.9), (-57.19, 132.7, 18.9), (-77.19, 132.7, 18.9), (-57.19, 132.7, 18.9), (-26.25, 152.7, 0.0), (-77.19, 152.7, 15.87), (-51.93, 152.7, 18.9), (-96.9, 152.7, 0.0), (-70.57, 152.7, 15.87), (-26.25, 152.7, 18.9), (-51.93, 152.7, 0.0), (-37.19, 152.7, 18.9), (-96.9, 152.7, 15.87), (-70.57, 152.7, 0.0), (-77.19, 152.7, 15.87), (-37.19, 152.7, 18.9), (-30.43, 172.7, 0.0), (-93.67, 172.7, 15.87), (-52.29, 172.7, 15.87), (-94.2, 172.7, 0.0), (-77.19, 172.7, 15.87), (-69.16, 172.7, 0.0), (-30.43, 172.7, 15.87), (-93.67, 172.7, 0.0), (-52.29, 172.7, 0.0), (-94.2, 172.7, 20.0), (-95.9, 172.7, 0.0), (-69.16, 172.7, 15.87), (-37.19, 172.7, 15.87), (-95.9, 172.7, 20.0), (-77.19, 172.7, 15.87), (-37.19, 172.7, 15.87), (-46.2, 192.7, 0.0), (-47.98, 192.7, 15.87), (-47.87, 192.7, 0.0), (-46.2, 192.7, 15.87), (-104.4, 192.7, 0.0), (-97.19, 192.7, 20.0), (-77.19, 192.7, 20.0), (-47.98, 192.7, 0.0), (-47.87, 192.7, 20.0), (-57.19, 192.7, 20.0), (-104.4, 192.7, 20.0), (-97.19, 192.7, 20.0), (-77.19, 192.7, 20.0), (-57.19, 192.7, 20.0), (-112.9, 212.7, 20.0), (-52.74, 212.7, 20.0), (-112.9, 212.7, 0.0), (-97.19, 212.7, 20.0), (-77.19, 212.7, 20.0), (-57.19, 212.7, 20.0), (-97.19, 212.7, 20.0), (-77.19, 212.7, 20.0), (-52.74, 212.7, 0.0), (-57.19, 212.7, 20.0), (-61.43, 232.7, 0.0), (-94.59, 232.7, 20.0), (-94.59, 232.7, 0.0), (-61.43, 232.7, 20.0), (-77.19, 232.7, 20.0), (-77.19, 232.7, 20.0)], [], [(322, 0, 14, 327), (454, 1, 15, 460), (138, 2, 16, 139), (470, 3, 17, 473), (100, 4, 18, 101), (229, 5, 19, 230), (92, 6, 20, 93), (217, 7, 21, 221), (7, 8, 22, 21), (8, 9, 23, 22), (274, 10, 24, 279), (104, 11, 25, 105), (301, 12, 26, 307), (231, 13, 27, 232), (95, 93, 20), (472, 28, 32, 478), (494, 29, 33, 497), (96, 30, 34, 97), (234, 31, 35, 235), (487, 97, 34, 484), (111, 36, 60, 112), (193, 37, 61, 194), (37, 38, 62, 61), (186, 39, 63, 187), (39, 40, 64, 63), (40, 41, 65, 64), (41, 42, 66, 65), (178, 43, 67, 179), (43, 44, 68, 67), (44, 45, 69, 68), (45, 46, 70, 69), (171, 47, 71, 173), (142, 48, 72, 143), (48, 49, 73, 72), (49, 50, 74, 73), (164, 51, 75, 166), (51, 52, 76, 75), (52, 53, 77, 76), (53, 54, 78, 77), (343, 55, 79, 344), (368, 56, 80, 370), (423, 57, 81, 430), (146, 58, 82, 147), (127, 59, 83, 128), (364, 361, 169), (325, 84, 88, 333), (442, 85, 89, 447), (115, 86, 90, 116), (277, 87, 91, 286), (437, 116, 90, 434), (246, 98, 99, 245), (233, 235, 35), (267, 96, 97, 273), (6, 94, 95, 20), (295, 279, 24, 218), (265, 92, 93, 264), (212, 117, 118, 211), (440, 290, 116, 437), (285, 115, 116, 290), (205, 113, 114, 201), (201, 114, 206), (283, 111, 112, 276), (287, 119, 110, 275), (298, 248, 109, 282), (457, 108, 109, 463), (11, 106, 107, 25), (280, 104, 105, 294), (9, 102, 103, 23), (297, 238, 107, 281), (223, 221, 21, 22, 23, 103), (278, 100, 101, 288), (309, 135, 131, 316), (315, 215, 130, 305), (87, 129, 130, 91), (304, 127, 128, 312), (194, 61, 62, 126, 195), (38, 125, 126, 62), (319, 251, 134, 308), (302, 123, 124, 320), (289, 122, 134, 282), (459, 121, 133, 465), (471, 473, 17), (306, 132, 120, 317), (334, 151, 149, 326), (453, 326, 149, 449), (435, 148, 150, 438), (332, 146, 147, 335), (50, 144, 145, 74), (330, 142, 143, 324), (145, 143, 72, 73, 74), (180, 179, 67, 68, 69, 70, 141), (46, 140, 141, 70), (328, 138, 139, 323), (469, 323, 139, 466), (13, 136, 137, 27), (345, 155, 154, 351), (167, 166, 75, 76, 77, 78, 153), (54, 152, 153, 78), (353, 158, 159, 359), (346, 344, 79, 157, 168), (55, 156, 157, 79), (355, 352, 162, 170), (362, 163, 161, 366), (354, 160, 162, 352), (377, 364, 169, 370), (376, 355, 170, 373), (375, 346, 168, 372), (331, 324, 143, 145), (363, 165, 169, 361), (369, 164, 166, 374), (386, 356, 177, 383), (385, 347, 175, 381), (380, 384, 173, 174), (56, 176, 172, 80), (387, 365, 172, 379), (378, 171, 173, 384), (399, 367, 185, 391), (382, 183, 185, 379), (397, 357, 184, 389), (396, 348, 182, 394), (395, 338, 181, 393), (392, 388, 179, 180), (390, 178, 179, 388), (409, 358, 192, 401), (163, 190, 192, 161), (408, 349, 191, 405), (407, 339, 189, 403), (402, 406, 187, 188), (400, 186, 187, 406), (421, 360, 200, 414), (404, 198, 200, 401), (424, 430, 81), (418, 340, 197, 411), (417, 311, 196, 410), (431, 426, 128, 83, 276), (413, 193, 194, 416), (416, 194, 195, 415), (433, 313, 204, 427), (58, 207, 204, 82), (429, 209, 203, 424), (419, 350, 199, 412), (158, 202, 210, 159), (422, 201, 206, 425), (428, 205, 201, 422), (314, 216, 214, 305), (449, 149, 444), (286, 293, 213, 118), (118, 213, 211), (436, 212, 211, 434), (441, 316, 131, 439), (448, 224, 225, 444), (458, 101, 18, 455), (333, 341, 226, 150), (84, 219, 220, 88), (452, 295, 218, 446), (10, 222, 218, 24), (445, 217, 221, 450), (296, 239, 236, 281), (468, 288, 101, 458), (464, 234, 235, 467), (498, 110, 495), (31, 237, 233, 35), (137, 240, 232, 27), (462, 231, 232, 456), (266, 264, 93, 95), (461, 229, 230, 455), (327, 342, 240, 137), (0, 227, 228, 14), (493, 489, 258, 321), (482, 476, 248, 298), (268, 271, 247, 99), (99, 247, 245), (474, 246, 245, 480), (318, 244, 250, 308), (477, 249, 243, 471), (307, 317, 120, 133), (2, 241, 242, 16), (499, 275, 110, 498), (481, 272, 256, 475), (486, 255, 253, 484), (475, 256, 253, 480), (483, 321, 258, 479), (28, 254, 252, 32), (491, 300, 263, 488), (490, 273, 97, 487), (496, 260, 261, 495), (123, 259, 262, 124), (488, 263, 261, 273, 490), (476, 257, 272, 481), (98, 270, 268, 99), (463, 467, 235, 233), (260, 267, 273, 261), (94, 269, 266, 95), (5, 265, 264, 19), (443, 450, 221, 223), (489, 491, 299, 258), (479, 482, 298, 251), (443, 223, 295, 452), (439, 131, 290, 440), (465, 468, 297, 236), (130, 215, 293, 286, 91), (135, 285, 290, 131), (113, 291, 284, 114), (114, 284, 292, 206), (251, 298, 282, 134), (108, 289, 282, 109), (236, 297, 281), (106, 296, 281, 107), (451, 280, 294, 446), (223, 103, 279, 295), (132, 278, 288, 120), (117, 277, 286, 118), (59, 283, 276, 83), (425, 431, 276, 112), (29, 287, 275, 33), (497, 33, 275, 499), (102, 274, 279, 103), (485, 320, 493), (478, 483, 319, 250), (438, 441, 315, 214), (426, 208, 313, 433), (415, 195, 311, 417), (224, 309, 316, 225), (250, 319, 308), (122, 318, 308, 134), (466, 139, 16, 242, 243, 317, 307, 26, 456), (249, 306, 317, 243), (214, 315, 305), (129, 314, 305, 130), (432, 304, 312, 427), (195, 126, 303, 311), (125, 310, 303, 126), (492, 302, 320, 485), (121, 301, 307, 133), (402, 188, 339, 407), (392, 180, 338, 395), (410, 196, 340, 418), (88, 220, 341, 333), (155, 332, 335, 154), (144, 336, 331, 145), (180, 141, 329, 338), (140, 337, 329, 141), (14, 228, 342, 327), (85, 334, 326, 89), (447, 89, 326, 453), (148, 325, 333, 150), (47, 330, 324, 71), (371, 374, 166, 167), (1, 328, 323, 15), (460, 15, 323, 469), (136, 322, 327, 137), (411, 197, 350, 419), (403, 189, 349, 408), (393, 181, 348, 396), (380, 174, 347, 385), (371, 167, 346, 375), (209, 345, 351, 203), (167, 153, 344, 346), (152, 343, 344, 153), (412, 199, 360, 421), (405, 191, 358, 409), (394, 182, 357, 397), (381, 175, 356, 386), (372, 168, 355, 376), (420, 353, 359, 414), (168, 157, 352, 355), (156, 354, 352, 157), (389, 184, 367, 399), (383, 177, 365, 387), (373, 170, 364, 377), (398, 362, 366, 391), (170, 162, 361, 364), (160, 363, 361, 162), (177, 373, 377, 365), (356, 376, 373, 177), (175, 372, 376, 356), (347, 375, 372, 175), (174, 371, 375, 347), (174, 173, 71, 324, 331, 374, 371), (365, 377, 370, 80, 172), (336, 369, 374, 331), (165, 368, 370, 169), (357, 386, 383, 184), (184, 383, 387, 367), (182, 381, 386, 357), (348, 385, 381, 182), (181, 380, 385, 348), (338, 329, 384, 380, 181), (367, 387, 379, 185), (176, 382, 379, 172), (337, 378, 384, 329), (191, 394, 397, 358), (349, 396, 394, 191), (189, 393, 396, 349), (339, 395, 393, 189), (188, 392, 395, 339), (366, 399, 391), (183, 398, 391, 185), (161, 389, 399, 366), (358, 397, 389, 161, 192), (188, 187, 63, 64, 65, 66, 388, 392), (42, 390, 388, 66), (199, 405, 409, 360), (350, 408, 405, 199), (197, 403, 408, 350), (340, 407, 403, 197), (196, 402, 407, 340), (311, 303, 406, 402, 196), (360, 409, 401, 200), (190, 404, 401, 192), (310, 400, 406, 303), (208, 415, 417, 313), (284, 416, 415, 208, 292), (359, 421, 414), (198, 420, 414, 200), (291, 413, 416, 284), (159, 412, 421, 359), (351, 419, 412, 159, 210, 203), (335, 418, 411, 154), (154, 411, 419, 351), (147, 410, 418, 335), (313, 417, 410, 147, 82, 204), (312, 433, 427), (207, 432, 427, 204), (292, 208, 426, 431), (128, 426, 433, 312), (206, 292, 431, 425), (203, 210, 430, 424), (57, 429, 424, 81), (202, 423, 430, 210), (60, 422, 425, 112), (36, 428, 422, 60), (215, 439, 440, 293), (315, 441, 439, 215), (150, 226, 225, 316, 441, 438), (293, 440, 437, 213), (216, 435, 438, 214), (213, 437, 434, 211), (86, 436, 434, 90), (341, 453, 449, 226), (220, 447, 453, 341), (294, 452, 446), (222, 451, 446, 218), (269, 445, 450, 266), (226, 449, 444, 225), (151, 448, 444, 149), (105, 443, 452, 294), (107, 238, 230, 19, 264, 266, 450, 443, 105, 25), (219, 442, 447, 220), (342, 469, 466, 240), (133, 120, 288, 468, 465), (270, 464, 467, 268), (109, 248, 271, 268, 467, 463), (228, 460, 469, 342), (239, 459, 465, 236), (297, 468, 458, 238), (237, 457, 463, 233), (12, 462, 456, 26), (240, 466, 456, 232), (238, 458, 455, 230), (4, 461, 455, 18), (227, 454, 460, 228), (258, 299, 482, 479), (319, 483, 479, 251), (32, 252, 321, 483, 478), (299, 257, 476, 482), (248, 476, 481, 271), (271, 481, 475, 247), (247, 475, 480, 245), (255, 474, 480, 253), (244, 472, 478, 250), (243, 242, 473, 471), (3, 477, 471, 17), (241, 470, 473, 242), (320, 124, 489, 493), (124, 262, 300, 491, 489), (299, 491, 488, 257), (257, 488, 490, 272), (272, 490, 487, 256), (252, 485, 493, 321), (254, 492, 485, 252), (256, 487, 484, 253), (30, 486, 484, 34), (300, 499, 498, 263), (262, 497, 499, 300), (263, 498, 495, 261), (119, 496, 495, 110), (259, 494, 497, 262)])
me_samvertex_001.polygons.foreach_set('material_index', [0, 0, 0, 0, 0, 0, 0, 0, 0, 0, 0, 0, 0, 0, 1, 0, 0, 0, 0, 1, 0, 0, 0, 0, 0, 0, 0, 0, 0, 0, 0, 0, 0, 0, 0, 0, 0, 0, 0, 0, 0, 0, 0, 0, 1, 0, 0, 0, 0, 1, 0, 1, 0, 0, 1, 0, 0, 1, 0, 0, 1, 0, 0, 1, 0, 0, 0, 0, 1, 1, 0, 0, 1, 0, 0, 1, 0, 1, 0, 0, 0, 1, 0, 0, 1, 0, 0, 0, 0, 1, 1, 0, 0, 1, 0, 0, 1, 0, 0, 1, 0, 1, 0, 0, 1, 1, 1, 1, 0, 0, 1, 1, 1, 0, 1, 0, 1, 0, 1, 1, 1, 1, 0, 1, 0, 1, 1, 1, 0, 1, 0, 1, 1, 1, 1, 0, 1, 1, 0, 0, 1, 0, 1, 0, 0, 1, 1, 1, 0, 1, 0, 1, 1, 0, 1, 0, 0, 0, 1, 0, 1, 0, 1, 0, 1, 0, 1, 0, 1, 1, 1, 1, 0, 0, 0, 1, 0, 1, 1, 0, 1, 1, 0, 1, 1, 0, 0, 1, 1, 0, 1, 0, 0, 0, 1, 1, 1, 1, 1, 1, 1, 0, 0, 1, 1, 0, 1, 0, 0, 1, 0, 0, 0, 1, 0, 1, 0, 1, 1, 1, 1, 1, 0, 1, 0, 1, 0, 1, 0, 0, 1, 0, 0, 0, 1, 1, 1, 1, 0, 0, 1, 0, 1, 0, 1, 0, 0, 1, 0, 1, 0, 1, 1, 1, 1, 1, 0, 1, 0, 1, 1, 1, 1, 1, 0, 1, 0, 1, 1, 1, 0, 1, 0, 1, 1, 1, 1, 1, 1, 1, 0, 0, 1, 1, 1, 1, 1, 1, 1, 0, 0, 1, 1, 1, 1, 1, 1, 0, 1, 1, 1, 0, 1, 1, 1, 1, 1, 1, 1, 0, 0, 1, 1, 1, 0, 0, 1, 1, 1, 1, 1, 1, 1, 0, 1, 1, 1, 1, 0, 0, 1, 0, 1, 1, 1, 1, 0, 1, 0, 1, 1, 1, 0, 0, 1, 0, 1, 1, 0, 1, 1, 0, 1, 1, 0, 1, 0, 0, 1, 1, 0, 0, 1, 1, 1, 1, 1, 1, 1, 0, 0, 1, 0, 0, 1, 1, 1, 1, 1, 1, 0, 1, 0, 1, 1, 1, 0, 0])
me_samvertex_001.materials.append(mat_wall_001)
me_samvertex_001.materials.append(mat_roof_001)
me_samvertex_001.update()

# ---- objects
ob_sam = bpy.data.objects.new('SAM', me_samvertex)
ob_sam_colonly = bpy.data.objects.new('SAM-colonly', me_samvertex_001)

# ---- transforms, parenting, visibility, modifiers, constraints
ob_sam.location = (37.79, -82.25, 0.0)
ob_sam.scale = (1.0, 1.0, 1.0)
ob_sam_colonly.location = (37.79, -82.25, 0.0)
ob_sam_colonly.scale = (1.0, 1.0, 1.0)

# ---- collection membership
scene.collection.objects.link(ob_sam)
scene.collection.objects.link(ob_sam_colonly)

# ---- scene / render settings (as saved in the file)
scene.frame_start = 1; scene.frame_end = 250; scene.frame_set(1)
scene.render.engine = 'BLENDER_EEVEE_NEXT'
scene.render.resolution_x = 2048
scene.render.resolution_y = 2048
scene.render.film_transparent = True
scene.render.use_freestyle = True
bpy.context.view_layer.update()

# ---- added for rendering (the .blend has no active camera and no usable light): camera, sun
cam_auto = bpy.data.cameras.new('AutoCamera')
cam_auto.lens = 50.0
cam_auto.sensor_width = 36.0
cam_auto.clip_end = 4829.84
ob_auto_camera = bpy.data.objects.new('AutoCamera', cam_auto)
scene.collection.objects.link(ob_auto_camera)
ob_auto_camera.location = (274.029, -293.658, 230.164)
ob_auto_camera.rotation_euler = (1.09748, -7.21219e-08, 0.694738)
scene.camera = ob_auto_camera
light_auto_sun = bpy.data.lights.new('AutoSun', 'SUN')
light_auto_sun.energy = 3.0
light_auto_sun.angle = 0.0523599
ob_auto_sun = bpy.data.objects.new('AutoSun', light_auto_sun)
scene.collection.objects.link(ob_auto_sun)
ob_auto_sun.rotation_euler = (0.872665, 0.174533, 0.523599)
bpy.context.view_layer.update()
